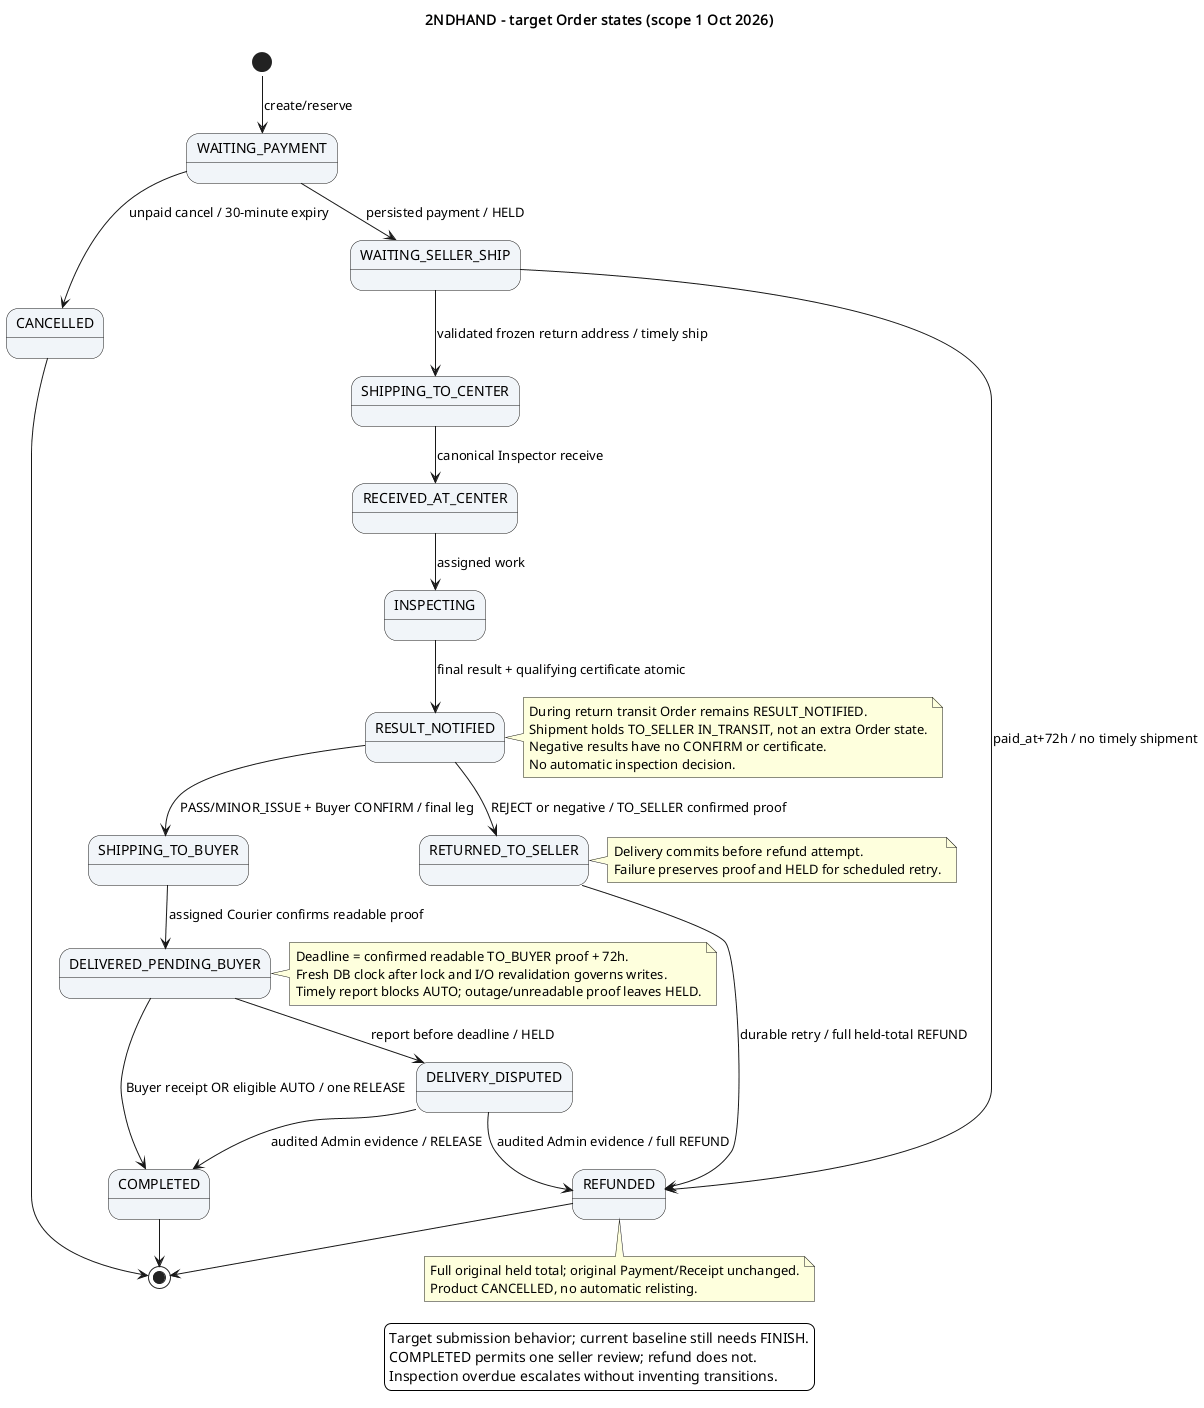

The diagram above was rendered by PlantUML. Its source (embedded in the PNG):
@startuml
!pragma layout smetana
title 2NDHAND - target Order states (scope 1 Oct 2026)
skinparam defaultFontName SansSerif
skinparam backgroundColor #FFFFFF
skinparam shadowing false
skinparam stateBackgroundColor #F1F5F9

[*] --> WAITING_PAYMENT : create/reserve
WAITING_PAYMENT --> CANCELLED : unpaid cancel / 30-minute expiry
WAITING_PAYMENT --> WAITING_SELLER_SHIP : persisted payment / HELD
WAITING_SELLER_SHIP --> REFUNDED : paid_at+72h / no timely shipment
WAITING_SELLER_SHIP --> SHIPPING_TO_CENTER : validated frozen return address / timely ship
SHIPPING_TO_CENTER --> RECEIVED_AT_CENTER : canonical Inspector receive
RECEIVED_AT_CENTER --> INSPECTING : assigned work
INSPECTING --> RESULT_NOTIFIED : final result + qualifying certificate atomic
RESULT_NOTIFIED --> SHIPPING_TO_BUYER : PASS/MINOR_ISSUE + Buyer CONFIRM / final leg
RESULT_NOTIFIED --> RETURNED_TO_SELLER : REJECT or negative / TO_SELLER confirmed proof
SHIPPING_TO_BUYER --> DELIVERED_PENDING_BUYER : assigned Courier confirms readable proof
DELIVERED_PENDING_BUYER --> COMPLETED : Buyer receipt OR eligible AUTO / one RELEASE
DELIVERED_PENDING_BUYER --> DELIVERY_DISPUTED : report before deadline / HELD
DELIVERY_DISPUTED --> COMPLETED : audited Admin evidence / RELEASE
DELIVERY_DISPUTED --> REFUNDED : audited Admin evidence / full REFUND
RETURNED_TO_SELLER --> REFUNDED : durable retry / full held-total REFUND
CANCELLED --> [*]
COMPLETED --> [*]
REFUNDED --> [*]

note right of RESULT_NOTIFIED
  During return transit Order remains RESULT_NOTIFIED.
  Shipment holds TO_SELLER IN_TRANSIT, not an extra Order state.
  Negative results have no CONFIRM or certificate.
  No automatic inspection decision.
end note
note right of DELIVERED_PENDING_BUYER
  Deadline = confirmed readable TO_BUYER proof + 72h.
  Fresh DB clock after lock and I/O revalidation governs writes.
  Timely report blocks AUTO; outage/unreadable proof leaves HELD.
end note
note right of RETURNED_TO_SELLER
  Delivery commits before refund attempt.
  Failure preserves proof and HELD for scheduled retry.
end note
note bottom of REFUNDED
  Full original held total; original Payment/Receipt unchanged.
  Product CANCELLED, no automatic relisting.
end note
legend bottom
  Target submission behavior; current baseline still needs FINISH.
  COMPLETED permits one seller review; refund does not.
  Inspection overdue escalates without inventing transitions.
endlegend
@enduml